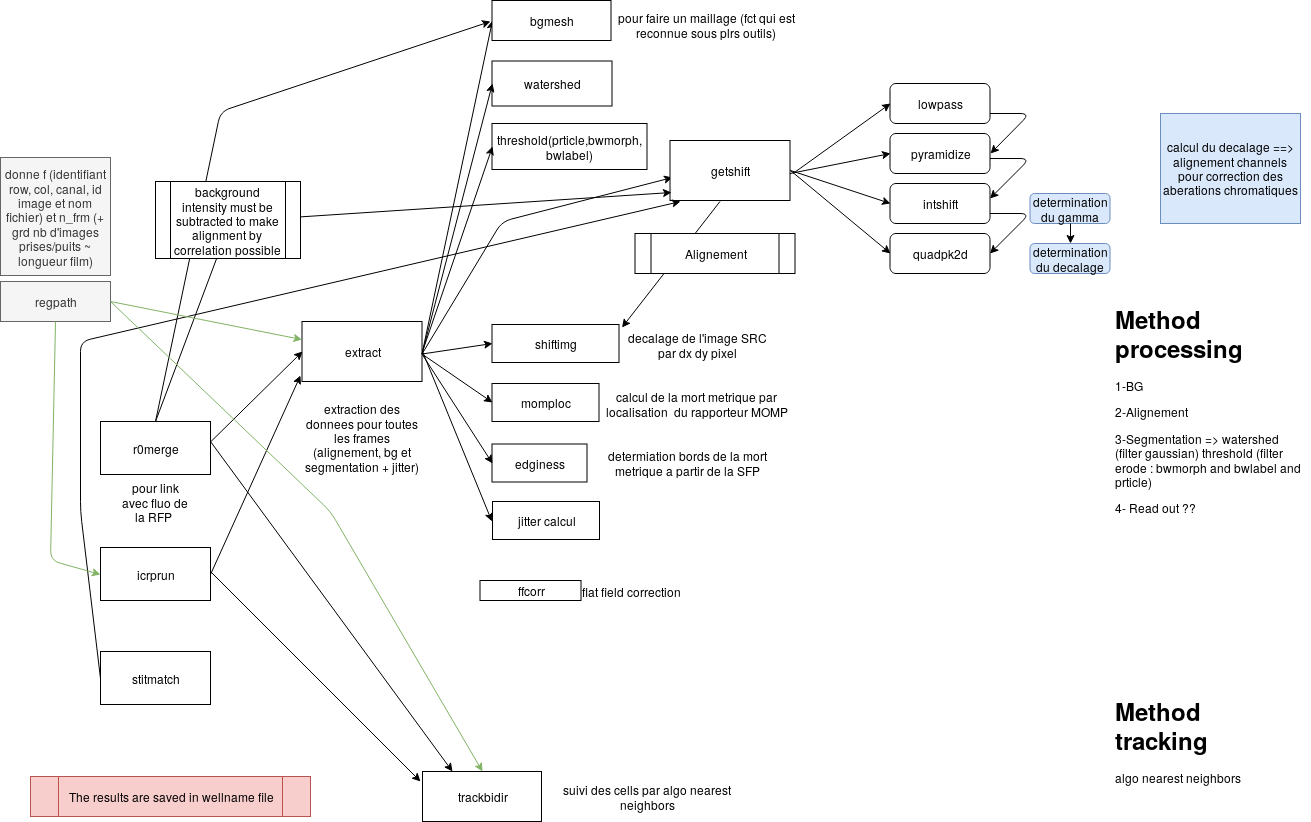

The diagram above was exported from draw.io. Its source (the exported page's mxGraphModel, read from the mxfile embedded in the PNG):
<mxGraphModel dx="915" dy="737" grid="1" gridSize="10" guides="1" tooltips="1" connect="1" arrows="1" fold="1" page="1" pageScale="1" pageWidth="1400" pageHeight="850" background="#FFFFFF" math="0" shadow="0">
  <root>
    <mxCell id="0" />
    <mxCell id="1" parent="0" />
    <mxCell id="IV-YwSEsT4MieMO47P9I-5" value="ffcorr" style="rounded=0;whiteSpace=wrap;html=1;" parent="1" vertex="1">
      <mxGeometry x="489.5" y="599" width="101" height="20" as="geometry" />
    </mxCell>
    <mxCell id="IV-YwSEsT4MieMO47P9I-26" value="calcul du decalage ==&amp;gt; alignement channels pour correction des aberations chromatiques" style="text;html=1;strokeColor=#6c8ebf;fillColor=#dae8fc;align=center;verticalAlign=middle;whiteSpace=wrap;rounded=0;" parent="1" vertex="1">
      <mxGeometry x="1170" y="132" width="140" height="110" as="geometry" />
    </mxCell>
    <mxCell id="IV-YwSEsT4MieMO47P9I-35" value="flat field correction " style="text;html=1;strokeColor=none;fillColor=none;align=center;verticalAlign=middle;whiteSpace=wrap;rounded=0;" parent="1" vertex="1">
      <mxGeometry x="570" y="595" width="140" height="30" as="geometry" />
    </mxCell>
    <mxCell id="IV-YwSEsT4MieMO47P9I-40" value="trackbidir " style="rounded=0;whiteSpace=wrap;html=1;" parent="1" vertex="1">
      <mxGeometry x="432" y="790" width="119" height="50" as="geometry" />
    </mxCell>
    <mxCell id="IV-YwSEsT4MieMO47P9I-42" value="suivi des cells par algo nearest neighbors" style="text;html=1;strokeColor=none;fillColor=none;align=center;verticalAlign=middle;whiteSpace=wrap;rounded=0;" parent="1" vertex="1">
      <mxGeometry x="551.5" y="795" width="210" height="40" as="geometry" />
    </mxCell>
    <mxCell id="IV-YwSEsT4MieMO47P9I-45" value="&lt;h1&gt;Method tracking&lt;br&gt;&lt;/h1&gt;&lt;p&gt;algo nearest neighbors &lt;br&gt;&lt;/p&gt;" style="text;html=1;strokeColor=none;fillColor=none;spacing=5;spacingTop=-20;whiteSpace=wrap;overflow=hidden;rounded=0;" parent="1" vertex="1">
      <mxGeometry x="1119.5" y="710" width="190" height="120" as="geometry" />
    </mxCell>
    <mxCell id="IV-YwSEsT4MieMO47P9I-46" value="The results are saved in wellname file " style="shape=process;whiteSpace=wrap;html=1;backgroundOutline=1;fillColor=#f8cecc;strokeColor=#b85450;" parent="1" vertex="1">
      <mxGeometry x="40" y="795" width="280" height="40" as="geometry" />
    </mxCell>
    <mxCell id="kkcSrLY5qcJQT-U2HuZo-22" value="" style="group" vertex="1" connectable="0" parent="1">
      <mxGeometry x="311.5" y="79.5" width="808" height="478.5" as="geometry" />
    </mxCell>
    <mxCell id="IV-YwSEsT4MieMO47P9I-3" value="edginess" style="rounded=0;whiteSpace=wrap;html=1;" parent="kkcSrLY5qcJQT-U2HuZo-22" vertex="1">
      <mxGeometry x="190" y="383" width="95" height="38" as="geometry" />
    </mxCell>
    <mxCell id="IV-YwSEsT4MieMO47P9I-4" value="shiftimg" style="rounded=0;whiteSpace=wrap;html=1;" parent="kkcSrLY5qcJQT-U2HuZo-22" vertex="1">
      <mxGeometry x="190" y="263.5" width="127" height="38" as="geometry" />
    </mxCell>
    <mxCell id="IV-YwSEsT4MieMO47P9I-6" value="momploc" style="rounded=0;whiteSpace=wrap;html=1;" parent="kkcSrLY5qcJQT-U2HuZo-22" vertex="1">
      <mxGeometry x="190" y="322.5" width="107" height="38" as="geometry" />
    </mxCell>
    <mxCell id="IV-YwSEsT4MieMO47P9I-21" value="extract" style="rounded=0;whiteSpace=wrap;html=1;" parent="kkcSrLY5qcJQT-U2HuZo-22" vertex="1">
      <mxGeometry y="260.5" width="120" height="60" as="geometry" />
    </mxCell>
    <mxCell id="IV-YwSEsT4MieMO47P9I-25" value="decalage de l'image SRC par dx dy pixel" style="text;html=1;strokeColor=none;fillColor=none;align=center;verticalAlign=middle;whiteSpace=wrap;rounded=0;" parent="kkcSrLY5qcJQT-U2HuZo-22" vertex="1">
      <mxGeometry x="320" y="266.5" width="150" height="35" as="geometry" />
    </mxCell>
    <mxCell id="IV-YwSEsT4MieMO47P9I-27" value="" style="endArrow=classic;html=1;entryX=0.017;entryY=0.617;entryDx=0;entryDy=0;entryPerimeter=0;" parent="kkcSrLY5qcJQT-U2HuZo-22" edge="1" target="IV-YwSEsT4MieMO47P9I-1">
      <mxGeometry width="50" height="50" relative="1" as="geometry">
        <mxPoint x="120" y="293" as="sourcePoint" />
        <mxPoint x="220" y="27.5" as="targetPoint" />
        <Array as="points">
          <mxPoint x="200" y="160.5" />
        </Array>
      </mxGeometry>
    </mxCell>
    <mxCell id="IV-YwSEsT4MieMO47P9I-28" value="" style="endArrow=classic;html=1;entryX=0;entryY=0.5;entryDx=0;entryDy=0;" parent="kkcSrLY5qcJQT-U2HuZo-22" target="IV-YwSEsT4MieMO47P9I-3" edge="1">
      <mxGeometry width="50" height="50" relative="1" as="geometry">
        <mxPoint x="120" y="293" as="sourcePoint" />
        <mxPoint x="170" y="243" as="targetPoint" />
      </mxGeometry>
    </mxCell>
    <mxCell id="IV-YwSEsT4MieMO47P9I-29" value="" style="endArrow=classic;html=1;entryX=0;entryY=0.5;entryDx=0;entryDy=0;" parent="kkcSrLY5qcJQT-U2HuZo-22" target="IV-YwSEsT4MieMO47P9I-2" edge="1">
      <mxGeometry width="50" height="50" relative="1" as="geometry">
        <mxPoint x="120" y="293" as="sourcePoint" />
        <mxPoint x="170" y="243" as="targetPoint" />
      </mxGeometry>
    </mxCell>
    <mxCell id="IV-YwSEsT4MieMO47P9I-30" value="" style="endArrow=classic;html=1;entryX=0;entryY=0.5;entryDx=0;entryDy=0;" parent="kkcSrLY5qcJQT-U2HuZo-22" target="IV-YwSEsT4MieMO47P9I-4" edge="1">
      <mxGeometry width="50" height="50" relative="1" as="geometry">
        <mxPoint x="120" y="293" as="sourcePoint" />
        <mxPoint x="170" y="243" as="targetPoint" />
      </mxGeometry>
    </mxCell>
    <mxCell id="IV-YwSEsT4MieMO47P9I-32" value="" style="endArrow=classic;html=1;entryX=0;entryY=0.5;entryDx=0;entryDy=0;" parent="kkcSrLY5qcJQT-U2HuZo-22" target="IV-YwSEsT4MieMO47P9I-6" edge="1">
      <mxGeometry width="50" height="50" relative="1" as="geometry">
        <mxPoint x="120" y="293" as="sourcePoint" />
        <mxPoint x="170" y="243" as="targetPoint" />
      </mxGeometry>
    </mxCell>
    <mxCell id="IV-YwSEsT4MieMO47P9I-36" value="calcul de la mort metrique par localisation&amp;nbsp; du rapporteur MOMP" style="text;html=1;strokeColor=none;fillColor=none;align=center;verticalAlign=middle;whiteSpace=wrap;rounded=0;" parent="kkcSrLY5qcJQT-U2HuZo-22" vertex="1">
      <mxGeometry x="296" y="320.5" width="197" height="44" as="geometry" />
    </mxCell>
    <mxCell id="IV-YwSEsT4MieMO47P9I-38" value="determiation bords de la mort metrique a partir de la SFP" style="text;html=1;strokeColor=none;fillColor=none;align=center;verticalAlign=middle;whiteSpace=wrap;rounded=0;" parent="kkcSrLY5qcJQT-U2HuZo-22" vertex="1">
      <mxGeometry x="285" y="387" width="200" height="30" as="geometry" />
    </mxCell>
    <mxCell id="kkcSrLY5qcJQT-U2HuZo-8" value="" style="group" vertex="1" connectable="0" parent="kkcSrLY5qcJQT-U2HuZo-22">
      <mxGeometry x="368" y="22.5" width="440" height="200" as="geometry" />
    </mxCell>
    <mxCell id="IV-YwSEsT4MieMO47P9I-1" value="getshift" style="rounded=0;whiteSpace=wrap;html=1;" parent="kkcSrLY5qcJQT-U2HuZo-8" vertex="1">
      <mxGeometry y="57" width="120" height="60" as="geometry" />
    </mxCell>
    <mxCell id="IV-YwSEsT4MieMO47P9I-8" value="pyramidize" style="rounded=1;whiteSpace=wrap;html=1;" parent="kkcSrLY5qcJQT-U2HuZo-8" vertex="1">
      <mxGeometry x="220" y="50" width="100" height="40" as="geometry" />
    </mxCell>
    <mxCell id="IV-YwSEsT4MieMO47P9I-9" value="intshift" style="rounded=1;whiteSpace=wrap;html=1;" parent="kkcSrLY5qcJQT-U2HuZo-8" vertex="1">
      <mxGeometry x="220" y="100" width="100" height="40" as="geometry" />
    </mxCell>
    <mxCell id="IV-YwSEsT4MieMO47P9I-10" value="lowpass" style="rounded=1;whiteSpace=wrap;html=1;" parent="kkcSrLY5qcJQT-U2HuZo-8" vertex="1">
      <mxGeometry x="220" width="100" height="40" as="geometry" />
    </mxCell>
    <mxCell id="IV-YwSEsT4MieMO47P9I-11" value="quadpk2d" style="rounded=1;whiteSpace=wrap;html=1;" parent="kkcSrLY5qcJQT-U2HuZo-8" vertex="1">
      <mxGeometry x="220" y="150" width="100" height="40" as="geometry" />
    </mxCell>
    <mxCell id="IV-YwSEsT4MieMO47P9I-16" value="" style="endArrow=classic;html=1;exitX=1;exitY=0.5;exitDx=0;exitDy=0;entryX=0;entryY=0.5;entryDx=0;entryDy=0;" parent="kkcSrLY5qcJQT-U2HuZo-8" source="IV-YwSEsT4MieMO47P9I-1" target="IV-YwSEsT4MieMO47P9I-9" edge="1">
      <mxGeometry width="50" height="50" relative="1" as="geometry">
        <mxPoint x="170" y="110" as="sourcePoint" />
        <mxPoint x="220" y="60" as="targetPoint" />
      </mxGeometry>
    </mxCell>
    <mxCell id="IV-YwSEsT4MieMO47P9I-17" value="" style="endArrow=classic;html=1;entryX=0;entryY=0.5;entryDx=0;entryDy=0;" parent="kkcSrLY5qcJQT-U2HuZo-8" target="IV-YwSEsT4MieMO47P9I-10" edge="1">
      <mxGeometry width="50" height="50" relative="1" as="geometry">
        <mxPoint x="123" y="90" as="sourcePoint" />
        <mxPoint x="170" y="60" as="targetPoint" />
      </mxGeometry>
    </mxCell>
    <mxCell id="IV-YwSEsT4MieMO47P9I-19" value="" style="endArrow=classic;html=1;entryX=0;entryY=0.5;entryDx=0;entryDy=0;" parent="kkcSrLY5qcJQT-U2HuZo-8" target="IV-YwSEsT4MieMO47P9I-8" edge="1">
      <mxGeometry width="50" height="50" relative="1" as="geometry">
        <mxPoint x="120" y="90" as="sourcePoint" />
        <mxPoint x="210" y="70" as="targetPoint" />
      </mxGeometry>
    </mxCell>
    <mxCell id="IV-YwSEsT4MieMO47P9I-20" value="" style="endArrow=classic;html=1;entryX=0;entryY=0.5;entryDx=0;entryDy=0;exitX=1;exitY=0.5;exitDx=0;exitDy=0;" parent="kkcSrLY5qcJQT-U2HuZo-8" source="IV-YwSEsT4MieMO47P9I-1" target="IV-YwSEsT4MieMO47P9I-11" edge="1">
      <mxGeometry width="50" height="50" relative="1" as="geometry">
        <mxPoint x="120" y="115" as="sourcePoint" />
        <mxPoint x="170" y="65" as="targetPoint" />
      </mxGeometry>
    </mxCell>
    <mxCell id="kkcSrLY5qcJQT-U2HuZo-1" value="" style="endArrow=classic;html=1;entryX=1;entryY=0.5;entryDx=0;entryDy=0;" edge="1" parent="kkcSrLY5qcJQT-U2HuZo-8" target="IV-YwSEsT4MieMO47P9I-8">
      <mxGeometry width="50" height="50" relative="1" as="geometry">
        <mxPoint x="320" y="30" as="sourcePoint" />
        <mxPoint x="340" y="60" as="targetPoint" />
        <Array as="points">
          <mxPoint x="360" y="30" />
        </Array>
      </mxGeometry>
    </mxCell>
    <mxCell id="kkcSrLY5qcJQT-U2HuZo-2" value="" style="endArrow=classic;html=1;entryX=1;entryY=0.5;entryDx=0;entryDy=0;" edge="1" parent="kkcSrLY5qcJQT-U2HuZo-8">
      <mxGeometry width="50" height="50" relative="1" as="geometry">
        <mxPoint x="320" y="75" as="sourcePoint" />
        <mxPoint x="320" y="115" as="targetPoint" />
        <Array as="points">
          <mxPoint x="360" y="75" />
        </Array>
      </mxGeometry>
    </mxCell>
    <mxCell id="kkcSrLY5qcJQT-U2HuZo-3" value="" style="endArrow=classic;html=1;entryX=1;entryY=0.5;entryDx=0;entryDy=0;" edge="1" parent="kkcSrLY5qcJQT-U2HuZo-8">
      <mxGeometry width="50" height="50" relative="1" as="geometry">
        <mxPoint x="320" y="130" as="sourcePoint" />
        <mxPoint x="320" y="170" as="targetPoint" />
        <Array as="points">
          <mxPoint x="360" y="130" />
        </Array>
      </mxGeometry>
    </mxCell>
    <mxCell id="kkcSrLY5qcJQT-U2HuZo-4" value="determination du gamma " style="rounded=1;whiteSpace=wrap;html=1;fillColor=#dae8fc;strokeColor=#6c8ebf;" vertex="1" parent="kkcSrLY5qcJQT-U2HuZo-8">
      <mxGeometry x="360" y="110" width="80" height="30" as="geometry" />
    </mxCell>
    <mxCell id="kkcSrLY5qcJQT-U2HuZo-5" value="determination du decalage " style="rounded=1;whiteSpace=wrap;html=1;fillColor=#dae8fc;strokeColor=#6c8ebf;" vertex="1" parent="kkcSrLY5qcJQT-U2HuZo-8">
      <mxGeometry x="360" y="160" width="80" height="30" as="geometry" />
    </mxCell>
    <mxCell id="kkcSrLY5qcJQT-U2HuZo-6" value="" style="edgeStyle=orthogonalEdgeStyle;rounded=0;orthogonalLoop=1;jettySize=auto;html=1;exitX=0.5;exitY=1;exitDx=0;exitDy=0;" edge="1" parent="kkcSrLY5qcJQT-U2HuZo-8" source="kkcSrLY5qcJQT-U2HuZo-4" target="kkcSrLY5qcJQT-U2HuZo-5">
      <mxGeometry relative="1" as="geometry">
        <Array as="points">
          <mxPoint x="397" y="175" />
          <mxPoint x="400" y="175" />
        </Array>
      </mxGeometry>
    </mxCell>
    <mxCell id="kkcSrLY5qcJQT-U2HuZo-18" value="" style="endArrow=classic;html=1;" edge="1" parent="kkcSrLY5qcJQT-U2HuZo-8">
      <mxGeometry width="50" height="50" relative="1" as="geometry">
        <mxPoint x="50" y="118" as="sourcePoint" />
        <mxPoint x="-48" y="244" as="targetPoint" />
      </mxGeometry>
    </mxCell>
    <mxCell id="kkcSrLY5qcJQT-U2HuZo-19" value="Alignement " style="shape=process;whiteSpace=wrap;html=1;backgroundOutline=1;" vertex="1" parent="kkcSrLY5qcJQT-U2HuZo-8">
      <mxGeometry x="-35" y="150" width="160" height="40" as="geometry" />
    </mxCell>
    <mxCell id="IV-YwSEsT4MieMO47P9I-2" value="bgmesh" style="rounded=0;whiteSpace=wrap;html=1;" parent="kkcSrLY5qcJQT-U2HuZo-8" vertex="1">
      <mxGeometry x="-178" y="-83" width="119" height="40" as="geometry" />
    </mxCell>
    <mxCell id="IV-YwSEsT4MieMO47P9I-24" value="pour faire un maillage (fct qui est reconnue sous plrs outils)" style="text;html=1;strokeColor=none;fillColor=none;align=center;verticalAlign=middle;whiteSpace=wrap;rounded=0;" parent="kkcSrLY5qcJQT-U2HuZo-8" vertex="1">
      <mxGeometry x="-59" y="-79" width="190" height="40" as="geometry" />
    </mxCell>
    <mxCell id="kkcSrLY5qcJQT-U2HuZo-11" value="watershed " style="rounded=0;whiteSpace=wrap;html=1;" vertex="1" parent="kkcSrLY5qcJQT-U2HuZo-22">
      <mxGeometry x="190" width="120" height="45" as="geometry" />
    </mxCell>
    <mxCell id="kkcSrLY5qcJQT-U2HuZo-12" value="" style="endArrow=classic;html=1;entryX=0;entryY=0.5;entryDx=0;entryDy=0;" edge="1" parent="kkcSrLY5qcJQT-U2HuZo-22" target="kkcSrLY5qcJQT-U2HuZo-11">
      <mxGeometry width="50" height="50" relative="1" as="geometry">
        <mxPoint x="120" y="293" as="sourcePoint" />
        <mxPoint x="170" y="243" as="targetPoint" />
      </mxGeometry>
    </mxCell>
    <mxCell id="kkcSrLY5qcJQT-U2HuZo-13" value="threshold(prticle,bwmorph, bwlabel)" style="rounded=0;whiteSpace=wrap;html=1;" vertex="1" parent="kkcSrLY5qcJQT-U2HuZo-22">
      <mxGeometry x="190" y="62.5" width="155" height="46" as="geometry" />
    </mxCell>
    <mxCell id="kkcSrLY5qcJQT-U2HuZo-14" value="" style="endArrow=classic;html=1;entryX=0;entryY=0.5;entryDx=0;entryDy=0;exitX=1;exitY=0.5;exitDx=0;exitDy=0;" edge="1" parent="kkcSrLY5qcJQT-U2HuZo-22" source="IV-YwSEsT4MieMO47P9I-21" target="kkcSrLY5qcJQT-U2HuZo-13">
      <mxGeometry width="50" height="50" relative="1" as="geometry">
        <mxPoint x="130" y="303" as="sourcePoint" />
        <mxPoint x="195" y="32.5" as="targetPoint" />
      </mxGeometry>
    </mxCell>
    <mxCell id="kkcSrLY5qcJQT-U2HuZo-20" value="jitter calcul" style="rounded=0;whiteSpace=wrap;html=1;" vertex="1" parent="kkcSrLY5qcJQT-U2HuZo-22">
      <mxGeometry x="190.5" y="440.5" width="107" height="38" as="geometry" />
    </mxCell>
    <mxCell id="kkcSrLY5qcJQT-U2HuZo-21" value="" style="endArrow=classic;html=1;exitX=1;exitY=0.5;exitDx=0;exitDy=0;" edge="1" parent="kkcSrLY5qcJQT-U2HuZo-22" source="IV-YwSEsT4MieMO47P9I-21">
      <mxGeometry width="50" height="50" relative="1" as="geometry">
        <mxPoint x="120" y="316.5" as="sourcePoint" />
        <mxPoint x="190" y="460.5" as="targetPoint" />
      </mxGeometry>
    </mxCell>
    <mxCell id="IV-YwSEsT4MieMO47P9I-22" value="extraction des donnees pour toutes les frames (alignement, bg et segmentation + jitter)" style="text;html=1;strokeColor=none;fillColor=none;align=center;verticalAlign=middle;whiteSpace=wrap;rounded=0;" parent="kkcSrLY5qcJQT-U2HuZo-22" vertex="1">
      <mxGeometry y="331" width="120" height="90" as="geometry" />
    </mxCell>
    <mxCell id="IV-YwSEsT4MieMO47P9I-34" value="&lt;h1&gt;Method processing&lt;br&gt;&lt;/h1&gt;&lt;p&gt;1-BG&lt;/p&gt;&lt;p&gt;2-Alignement &lt;br&gt;&lt;/p&gt;&lt;p&gt;3-Segmentation =&amp;gt; watershed (filter gaussian) threshold (filter erode : bwmorph and bwlabel and prticle) &lt;br&gt;&lt;/p&gt;&lt;p&gt;4- Read out ?? &lt;br&gt;&lt;/p&gt;" style="text;html=1;strokeColor=none;fillColor=none;spacing=5;spacingTop=-20;whiteSpace=wrap;overflow=hidden;rounded=0;" parent="1" vertex="1">
      <mxGeometry x="1119.5" y="318" width="200" height="240" as="geometry" />
    </mxCell>
    <mxCell id="kkcSrLY5qcJQT-U2HuZo-24" value="r0merge " style="rounded=0;whiteSpace=wrap;html=1;" vertex="1" parent="1">
      <mxGeometry x="110" y="440" width="110" height="53" as="geometry" />
    </mxCell>
    <mxCell id="kkcSrLY5qcJQT-U2HuZo-25" value="" style="endArrow=classic;html=1;entryX=0;entryY=0.5;entryDx=0;entryDy=0;" edge="1" parent="1" target="IV-YwSEsT4MieMO47P9I-21">
      <mxGeometry width="50" height="50" relative="1" as="geometry">
        <mxPoint x="220" y="460.5" as="sourcePoint" />
        <mxPoint x="270" y="410.5" as="targetPoint" />
      </mxGeometry>
    </mxCell>
    <mxCell id="kkcSrLY5qcJQT-U2HuZo-26" value="" style="endArrow=classic;html=1;entryX=0.25;entryY=0;entryDx=0;entryDy=0;" edge="1" parent="1" target="IV-YwSEsT4MieMO47P9I-40">
      <mxGeometry width="50" height="50" relative="1" as="geometry">
        <mxPoint x="220" y="460" as="sourcePoint" />
        <mxPoint x="310" y="850" as="targetPoint" />
      </mxGeometry>
    </mxCell>
    <mxCell id="kkcSrLY5qcJQT-U2HuZo-27" value="pour link avec fluo de la RFP&amp;nbsp; " style="text;html=1;strokeColor=none;fillColor=none;align=center;verticalAlign=middle;whiteSpace=wrap;rounded=0;" vertex="1" parent="1">
      <mxGeometry x="130" y="493" width="70" height="54" as="geometry" />
    </mxCell>
    <mxCell id="kkcSrLY5qcJQT-U2HuZo-28" value="icrprun" style="rounded=0;whiteSpace=wrap;html=1;" vertex="1" parent="1">
      <mxGeometry x="110" y="566" width="110" height="53" as="geometry" />
    </mxCell>
    <mxCell id="kkcSrLY5qcJQT-U2HuZo-29" value="" style="endArrow=classic;html=1;entryX=-0.012;entryY=0.9;entryDx=0;entryDy=0;exitX=1;exitY=0.5;exitDx=0;exitDy=0;entryPerimeter=0;" edge="1" parent="1" source="kkcSrLY5qcJQT-U2HuZo-28" target="IV-YwSEsT4MieMO47P9I-21">
      <mxGeometry width="50" height="50" relative="1" as="geometry">
        <mxPoint x="230" y="470.5" as="sourcePoint" />
        <mxPoint x="322" y="380" as="targetPoint" />
      </mxGeometry>
    </mxCell>
    <mxCell id="kkcSrLY5qcJQT-U2HuZo-30" value="" style="endArrow=classic;html=1;" edge="1" parent="1">
      <mxGeometry width="50" height="50" relative="1" as="geometry">
        <mxPoint x="220" y="590" as="sourcePoint" />
        <mxPoint x="430" y="800" as="targetPoint" />
      </mxGeometry>
    </mxCell>
    <mxCell id="kkcSrLY5qcJQT-U2HuZo-31" value="" style="endArrow=classic;html=1;entryX=0.013;entryY=0.867;entryDx=0;entryDy=0;exitX=0.5;exitY=0;exitDx=0;exitDy=0;entryPerimeter=0;" edge="1" parent="1" source="kkcSrLY5qcJQT-U2HuZo-24" target="IV-YwSEsT4MieMO47P9I-1">
      <mxGeometry width="50" height="50" relative="1" as="geometry">
        <mxPoint x="230" y="470.5" as="sourcePoint" />
        <mxPoint x="322" y="380" as="targetPoint" />
        <Array as="points">
          <mxPoint x="240" y="240" />
        </Array>
      </mxGeometry>
    </mxCell>
    <mxCell id="kkcSrLY5qcJQT-U2HuZo-32" value="" style="endArrow=classic;html=1;exitX=0.5;exitY=0;exitDx=0;exitDy=0;" edge="1" parent="1" source="kkcSrLY5qcJQT-U2HuZo-24">
      <mxGeometry width="50" height="50" relative="1" as="geometry">
        <mxPoint x="140" y="440" as="sourcePoint" />
        <mxPoint x="500" y="40" as="targetPoint" />
        <Array as="points">
          <mxPoint x="230" y="130" />
        </Array>
      </mxGeometry>
    </mxCell>
    <mxCell id="kkcSrLY5qcJQT-U2HuZo-33" value="&lt;div&gt;&lt;div&gt;&lt;span&gt;background intensity must be subtracted to make alignment by correlation possible&lt;/span&gt;&lt;/div&gt;&lt;/div&gt;" style="shape=process;whiteSpace=wrap;html=1;backgroundOutline=1;" vertex="1" parent="1">
      <mxGeometry x="165" y="200" width="145" height="77" as="geometry" />
    </mxCell>
    <mxCell id="kkcSrLY5qcJQT-U2HuZo-34" value="stitmatch" style="rounded=0;whiteSpace=wrap;html=1;" vertex="1" parent="1">
      <mxGeometry x="110" y="670" width="110" height="53" as="geometry" />
    </mxCell>
    <mxCell id="kkcSrLY5qcJQT-U2HuZo-35" value="" style="endArrow=classic;html=1;exitX=0;exitY=0.5;exitDx=0;exitDy=0;" edge="1" parent="1" source="kkcSrLY5qcJQT-U2HuZo-34">
      <mxGeometry width="50" height="50" relative="1" as="geometry">
        <mxPoint x="60" y="690" as="sourcePoint" />
        <mxPoint x="690" y="220" as="targetPoint" />
        <Array as="points">
          <mxPoint x="90" y="530" />
          <mxPoint x="90" y="360" />
        </Array>
      </mxGeometry>
    </mxCell>
    <mxCell id="kkcSrLY5qcJQT-U2HuZo-36" value="regpath" style="rounded=0;whiteSpace=wrap;html=1;fillColor=#f5f5f5;strokeColor=#666666;fontColor=#333333;" vertex="1" parent="1">
      <mxGeometry x="10" y="300" width="110" height="40" as="geometry" />
    </mxCell>
    <mxCell id="kkcSrLY5qcJQT-U2HuZo-37" value="" style="endArrow=classic;html=1;fillColor=#d5e8d4;strokeColor=#82b366;" edge="1" parent="1" target="IV-YwSEsT4MieMO47P9I-21">
      <mxGeometry width="50" height="50" relative="1" as="geometry">
        <mxPoint x="120" y="320" as="sourcePoint" />
        <mxPoint x="170" y="275" as="targetPoint" />
      </mxGeometry>
    </mxCell>
    <mxCell id="kkcSrLY5qcJQT-U2HuZo-38" value="" style="endArrow=classic;html=1;fillColor=#d5e8d4;strokeColor=#82b366;exitX=1;exitY=0.5;exitDx=0;exitDy=0;entryX=0.5;entryY=0;entryDx=0;entryDy=0;" edge="1" parent="1" source="kkcSrLY5qcJQT-U2HuZo-36" target="IV-YwSEsT4MieMO47P9I-40">
      <mxGeometry width="50" height="50" relative="1" as="geometry">
        <mxPoint x="130" y="330" as="sourcePoint" />
        <mxPoint x="492" y="785" as="targetPoint" />
        <Array as="points">
          <mxPoint x="340" y="530" />
        </Array>
      </mxGeometry>
    </mxCell>
    <mxCell id="kkcSrLY5qcJQT-U2HuZo-39" value="" style="endArrow=classic;html=1;fillColor=#d5e8d4;strokeColor=#82b366;entryX=0;entryY=0.5;entryDx=0;entryDy=0;exitX=0.5;exitY=1;exitDx=0;exitDy=0;" edge="1" parent="1" source="kkcSrLY5qcJQT-U2HuZo-36" target="kkcSrLY5qcJQT-U2HuZo-28">
      <mxGeometry width="50" height="50" relative="1" as="geometry">
        <mxPoint x="120" y="320" as="sourcePoint" />
        <mxPoint x="331.5" y="378.0715705765408" as="targetPoint" />
        <Array as="points">
          <mxPoint x="60" y="579" />
        </Array>
      </mxGeometry>
    </mxCell>
    <mxCell id="kkcSrLY5qcJQT-U2HuZo-40" value="donne f (identifiant row, col, canal, id image et nom fichier) et n_frm (+ grd nb d'images prises/puits ~ longueur film) " style="text;html=1;strokeColor=#666666;fillColor=#f5f5f5;align=center;verticalAlign=middle;whiteSpace=wrap;rounded=0;fontColor=#333333;" vertex="1" parent="1">
      <mxGeometry x="10" y="176" width="110" height="118" as="geometry" />
    </mxCell>
  </root>
</mxGraphModel>